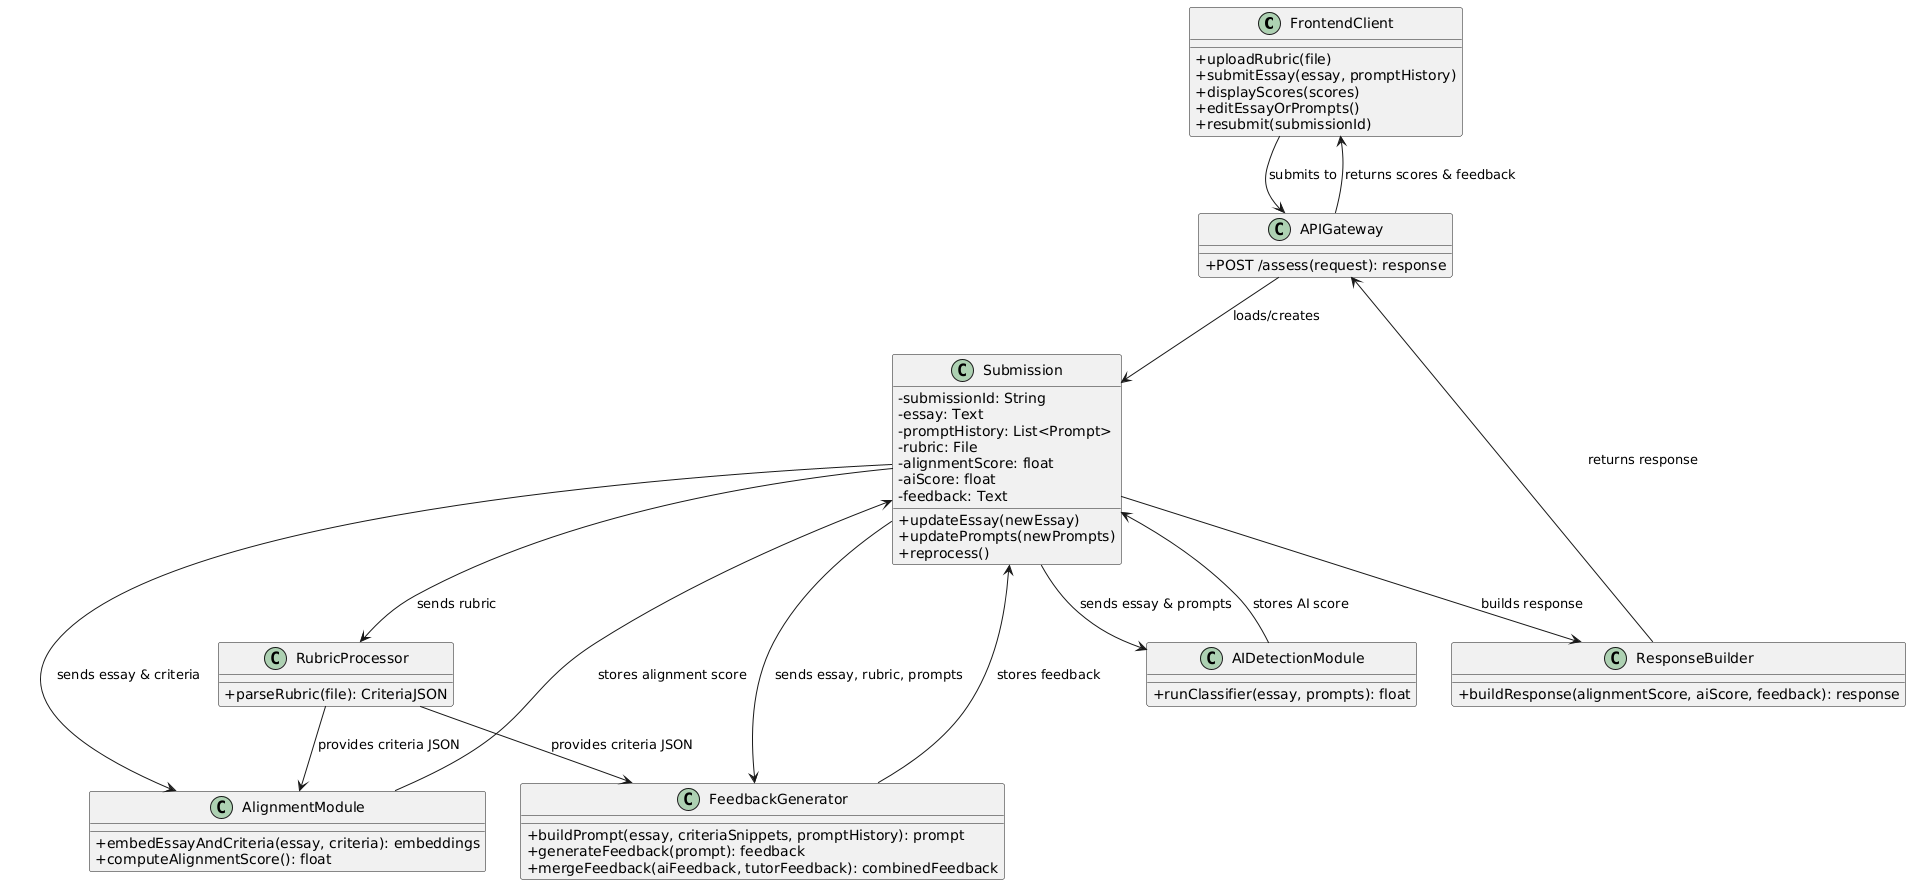

The diagram above was rendered by PlantUML. Its source (embedded in the PNG):
@startuml
skinparam classAttributeIconSize 0

' Frontend
class FrontendClient {
  +uploadRubric(file)
  +submitEssay(essay, promptHistory)
  +displayScores(scores)
  +editEssayOrPrompts()
  +resubmit(submissionId)
}

' API Gateway
class APIGateway {
  +POST /assess(request): response
}

class Submission {
  -submissionId: String
  -essay: Text
  -promptHistory: List<Prompt>
  -rubric: File
  -alignmentScore: float
  -aiScore: float
  -feedback: Text
  +updateEssay(newEssay)
  +updatePrompts(newPrompts)
  +reprocess()
}

' Core Processing Pipeline
class RubricProcessor {
  +parseRubric(file): CriteriaJSON
}

class AlignmentModule {
  +embedEssayAndCriteria(essay, criteria): embeddings
  +computeAlignmentScore(): float
}

class AIDetectionModule {
  +runClassifier(essay, prompts): float
}

class FeedbackGenerator {
  +buildPrompt(essay, criteriaSnippets, promptHistory): prompt
  +generateFeedback(prompt): feedback
  +mergeFeedback(aiFeedback, tutorFeedback): combinedFeedback
}

class ResponseBuilder {
  +buildResponse(alignmentScore, aiScore, feedback): response
}

' Relationships
FrontendClient --> APIGateway : submits to
APIGateway --> Submission : loads/creates
Submission --> RubricProcessor : sends rubric
Submission --> AlignmentModule : sends essay & criteria
Submission --> AIDetectionModule : sends essay & prompts
Submission --> FeedbackGenerator : sends essay, rubric, prompts

RubricProcessor --> AlignmentModule : provides criteria JSON
RubricProcessor --> FeedbackGenerator : provides criteria JSON
AlignmentModule --> Submission : stores alignment score
AIDetectionModule --> Submission : stores AI score
FeedbackGenerator --> Submission : stores feedback

Submission --> ResponseBuilder : builds response
ResponseBuilder --> APIGateway : returns response
APIGateway --> FrontendClient : returns scores & feedback
@enduml